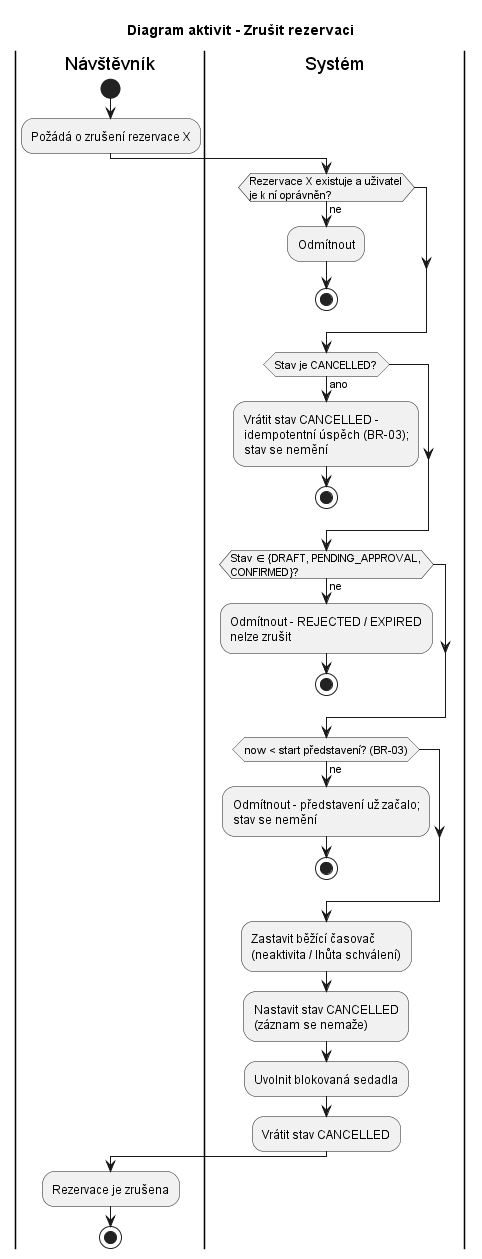

The diagram above was rendered by PlantUML. Its source (embedded in the PNG):
@startuml
title Diagram aktivit - Zrušit rezervaci

|Návštěvník|
start
:Požádá o zrušení rezervace X;
|Systém|
if (Rezervace X existuje a uživatel\nje k ní oprávněn?) then (ne)
  :Odmítnout;
  stop
endif
if (Stav je CANCELLED?) then (ano)
  :Vrátit stav CANCELLED -\nidempotentní úspěch (BR-03);\nstav se nemění;
  stop
endif
if (Stav ∈ {DRAFT, PENDING_APPROVAL,\nCONFIRMED}?) then (ne)
  :Odmítnout - REJECTED / EXPIRED\nnelze zrušit;
  stop
endif
if (now < start představení? (BR-03)) then (ne)
  :Odmítnout - představení už začalo;\nstav se nemění;
  stop
endif
:Zastavit běžící časovač\n(neaktivita / lhůta schválení);
:Nastavit stav CANCELLED\n(záznam se nemaže);
:Uvolnit blokovaná sedadla;
:Vrátit stav CANCELLED;
|Návštěvník|
:Rezervace je zrušena;
stop
@enduml